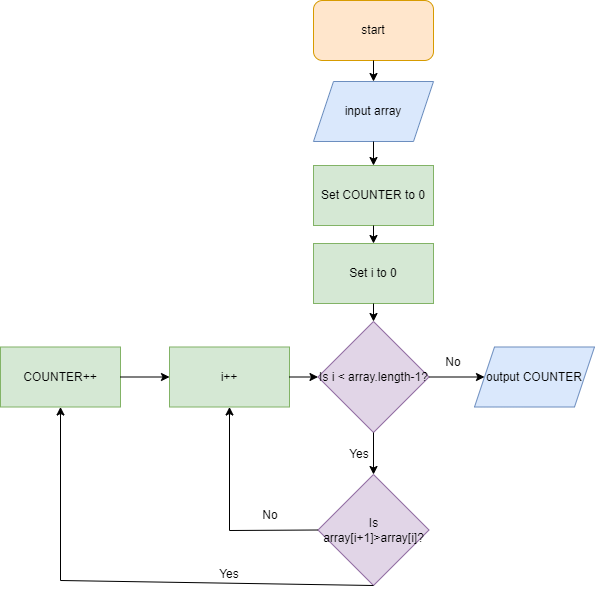

The diagram above was exported from draw.io. Its source (the exported page's mxGraphModel, read from the mxfile embedded in the PNG):
<mxGraphModel dx="782" dy="475" grid="1" gridSize="10" guides="1" tooltips="1" connect="1" arrows="1" fold="1" page="1" pageScale="1" pageWidth="827" pageHeight="1169" math="0" shadow="0">
  <root>
    <mxCell id="0" />
    <mxCell id="1" parent="0" />
    <mxCell id="5DToGPZOA1wdT7OZ3vj3-1" value="start" style="rounded=1;whiteSpace=wrap;html=1;fillColor=#ffe6cc;strokeColor=#d79b00;" parent="1" vertex="1">
      <mxGeometry x="393" y="100" width="120" height="60" as="geometry" />
    </mxCell>
    <mxCell id="5DToGPZOA1wdT7OZ3vj3-2" value="input array" style="shape=parallelogram;perimeter=parallelogramPerimeter;whiteSpace=wrap;html=1;fixedSize=1;fillColor=#dae8fc;strokeColor=#6c8ebf;" parent="1" vertex="1">
      <mxGeometry x="393" y="181" width="120" height="60" as="geometry" />
    </mxCell>
    <mxCell id="5DToGPZOA1wdT7OZ3vj3-3" value="Set i to 0" style="rounded=0;whiteSpace=wrap;html=1;fillColor=#d5e8d4;strokeColor=#82b366;" parent="1" vertex="1">
      <mxGeometry x="393" y="343" width="120" height="60" as="geometry" />
    </mxCell>
    <mxCell id="5DToGPZOA1wdT7OZ3vj3-4" value="Set COUNTER to 0" style="rounded=0;whiteSpace=wrap;html=1;fillColor=#d5e8d4;strokeColor=#82b366;" parent="1" vertex="1">
      <mxGeometry x="393" y="265" width="120" height="60" as="geometry" />
    </mxCell>
    <mxCell id="5DToGPZOA1wdT7OZ3vj3-5" value="" style="endArrow=classic;html=1;rounded=0;exitX=0.5;exitY=1;exitDx=0;exitDy=0;entryX=0.5;entryY=0;entryDx=0;entryDy=0;" parent="1" source="5DToGPZOA1wdT7OZ3vj3-1" target="5DToGPZOA1wdT7OZ3vj3-2" edge="1">
      <mxGeometry width="50" height="50" relative="1" as="geometry">
        <mxPoint x="452" y="462" as="sourcePoint" />
        <mxPoint x="502" y="412" as="targetPoint" />
      </mxGeometry>
    </mxCell>
    <mxCell id="5DToGPZOA1wdT7OZ3vj3-6" value="" style="endArrow=classic;html=1;rounded=0;exitX=0.5;exitY=1;exitDx=0;exitDy=0;entryX=0.5;entryY=0;entryDx=0;entryDy=0;" parent="1" source="5DToGPZOA1wdT7OZ3vj3-2" target="5DToGPZOA1wdT7OZ3vj3-4" edge="1">
      <mxGeometry width="50" height="50" relative="1" as="geometry">
        <mxPoint x="465.0000000000002" y="174" as="sourcePoint" />
        <mxPoint x="465.0000000000002" y="197" as="targetPoint" />
      </mxGeometry>
    </mxCell>
    <mxCell id="5DToGPZOA1wdT7OZ3vj3-7" value="Is i &amp;lt; array.length-1?" style="rhombus;whiteSpace=wrap;html=1;fillColor=#e1d5e7;strokeColor=#9673a6;" parent="1" vertex="1">
      <mxGeometry x="397.5" y="421" width="111" height="111" as="geometry" />
    </mxCell>
    <mxCell id="5DToGPZOA1wdT7OZ3vj3-8" value="" style="endArrow=classic;html=1;rounded=0;entryX=0.5;entryY=0;entryDx=0;entryDy=0;" parent="1" source="5DToGPZOA1wdT7OZ3vj3-3" target="5DToGPZOA1wdT7OZ3vj3-7" edge="1">
      <mxGeometry width="50" height="50" relative="1" as="geometry">
        <mxPoint x="452.5" y="406" as="sourcePoint" />
        <mxPoint x="453" y="447" as="targetPoint" />
      </mxGeometry>
    </mxCell>
    <mxCell id="5DToGPZOA1wdT7OZ3vj3-9" value="" style="endArrow=classic;html=1;rounded=0;exitX=1;exitY=0.5;exitDx=0;exitDy=0;entryX=0;entryY=0.5;entryDx=0;entryDy=0;" parent="1" source="5DToGPZOA1wdT7OZ3vj3-7" target="5DToGPZOA1wdT7OZ3vj3-10" edge="1">
      <mxGeometry width="50" height="50" relative="1" as="geometry">
        <mxPoint x="348" y="416" as="sourcePoint" />
        <mxPoint x="552" y="477" as="targetPoint" />
      </mxGeometry>
    </mxCell>
    <mxCell id="5DToGPZOA1wdT7OZ3vj3-10" value="output COUNTER" style="shape=parallelogram;perimeter=parallelogramPerimeter;whiteSpace=wrap;html=1;fixedSize=1;fillColor=#dae8fc;strokeColor=#6c8ebf;" parent="1" vertex="1">
      <mxGeometry x="554" y="446.5" width="120" height="60" as="geometry" />
    </mxCell>
    <mxCell id="5DToGPZOA1wdT7OZ3vj3-11" value="No" style="text;html=1;strokeColor=none;fillColor=none;align=center;verticalAlign=middle;whiteSpace=wrap;rounded=0;" parent="1" vertex="1">
      <mxGeometry x="503" y="446.5" width="60" height="30" as="geometry" />
    </mxCell>
    <mxCell id="5DToGPZOA1wdT7OZ3vj3-12" value="" style="endArrow=classic;html=1;rounded=0;exitX=0.5;exitY=1;exitDx=0;exitDy=0;entryX=0.5;entryY=0;entryDx=0;entryDy=0;" parent="1" source="5DToGPZOA1wdT7OZ3vj3-7" target="5DToGPZOA1wdT7OZ3vj3-13" edge="1">
      <mxGeometry width="50" height="50" relative="1" as="geometry">
        <mxPoint x="348" y="416" as="sourcePoint" />
        <mxPoint x="328" y="537.3333740234375" as="targetPoint" />
      </mxGeometry>
    </mxCell>
    <mxCell id="5DToGPZOA1wdT7OZ3vj3-13" value="Is array[i+1]&amp;gt;array[i]?" style="rhombus;whiteSpace=wrap;html=1;fillColor=#e1d5e7;strokeColor=#9673a6;" parent="1" vertex="1">
      <mxGeometry x="397.5" y="574" width="111" height="111" as="geometry" />
    </mxCell>
    <mxCell id="5DToGPZOA1wdT7OZ3vj3-14" value="Yes" style="text;html=1;strokeColor=none;fillColor=none;align=center;verticalAlign=middle;whiteSpace=wrap;rounded=0;" parent="1" vertex="1">
      <mxGeometry x="409" y="539" width="60" height="30" as="geometry" />
    </mxCell>
    <mxCell id="5DToGPZOA1wdT7OZ3vj3-15" value="" style="endArrow=classic;html=1;rounded=0;exitX=0.5;exitY=1;exitDx=0;exitDy=0;entryX=0.5;entryY=1;entryDx=0;entryDy=0;" parent="1" source="5DToGPZOA1wdT7OZ3vj3-13" target="5DToGPZOA1wdT7OZ3vj3-16" edge="1">
      <mxGeometry width="50" height="50" relative="1" as="geometry">
        <mxPoint x="473" y="423" as="sourcePoint" />
        <mxPoint x="325" y="630" as="targetPoint" />
        <Array as="points">
          <mxPoint x="140" y="680" />
        </Array>
      </mxGeometry>
    </mxCell>
    <mxCell id="5DToGPZOA1wdT7OZ3vj3-16" value="COUNTER++" style="rounded=0;whiteSpace=wrap;html=1;fillColor=#d5e8d4;strokeColor=#82b366;" parent="1" vertex="1">
      <mxGeometry x="80" y="446.5" width="120" height="60" as="geometry" />
    </mxCell>
    <mxCell id="5DToGPZOA1wdT7OZ3vj3-18" value="" style="endArrow=classic;html=1;rounded=0;exitX=0.5;exitY=1;exitDx=0;exitDy=0;entryX=0.5;entryY=0;entryDx=0;entryDy=0;" parent="1" source="5DToGPZOA1wdT7OZ3vj3-4" target="5DToGPZOA1wdT7OZ3vj3-3" edge="1">
      <mxGeometry width="50" height="50" relative="1" as="geometry">
        <mxPoint x="463" y="251" as="sourcePoint" />
        <mxPoint x="463" y="275" as="targetPoint" />
      </mxGeometry>
    </mxCell>
    <mxCell id="5DToGPZOA1wdT7OZ3vj3-19" value="Yes" style="text;html=1;strokeColor=none;fillColor=none;align=center;verticalAlign=middle;whiteSpace=wrap;rounded=0;" parent="1" vertex="1">
      <mxGeometry x="279" y="659" width="60" height="30" as="geometry" />
    </mxCell>
    <mxCell id="5DToGPZOA1wdT7OZ3vj3-20" value="No" style="text;html=1;strokeColor=none;fillColor=none;align=center;verticalAlign=middle;whiteSpace=wrap;rounded=0;" parent="1" vertex="1">
      <mxGeometry x="320" y="600" width="60" height="30" as="geometry" />
    </mxCell>
    <mxCell id="G9Vs-o_uSjpCWa04YNtC-1" value="i++" style="rounded=0;whiteSpace=wrap;html=1;fillColor=#d5e8d4;strokeColor=#82b366;" parent="1" vertex="1">
      <mxGeometry x="249" y="446.5" width="120" height="60" as="geometry" />
    </mxCell>
    <mxCell id="G9Vs-o_uSjpCWa04YNtC-2" value="" style="endArrow=classic;html=1;rounded=0;entryX=0.5;entryY=1;entryDx=0;entryDy=0;exitX=0;exitY=0.5;exitDx=0;exitDy=0;" parent="1" source="5DToGPZOA1wdT7OZ3vj3-13" target="G9Vs-o_uSjpCWa04YNtC-1" edge="1">
      <mxGeometry width="50" height="50" relative="1" as="geometry">
        <mxPoint x="319.44" y="600" as="sourcePoint" />
        <mxPoint x="319.44" y="530" as="targetPoint" />
        <Array as="points">
          <mxPoint x="309" y="630" />
        </Array>
      </mxGeometry>
    </mxCell>
    <mxCell id="G9Vs-o_uSjpCWa04YNtC-3" value="" style="endArrow=classic;html=1;rounded=0;exitX=1;exitY=0.5;exitDx=0;exitDy=0;entryX=0;entryY=0.5;entryDx=0;entryDy=0;" parent="1" source="5DToGPZOA1wdT7OZ3vj3-16" target="G9Vs-o_uSjpCWa04YNtC-1" edge="1">
      <mxGeometry width="50" height="50" relative="1" as="geometry">
        <mxPoint x="270" y="560" as="sourcePoint" />
        <mxPoint x="320" y="510" as="targetPoint" />
      </mxGeometry>
    </mxCell>
    <mxCell id="G9Vs-o_uSjpCWa04YNtC-5" value="" style="endArrow=classic;html=1;rounded=0;exitX=1;exitY=0.5;exitDx=0;exitDy=0;" parent="1" source="G9Vs-o_uSjpCWa04YNtC-1" target="5DToGPZOA1wdT7OZ3vj3-7" edge="1">
      <mxGeometry width="50" height="50" relative="1" as="geometry">
        <mxPoint x="210" y="486.5" as="sourcePoint" />
        <mxPoint x="259" y="486.5" as="targetPoint" />
      </mxGeometry>
    </mxCell>
  </root>
</mxGraphModel>